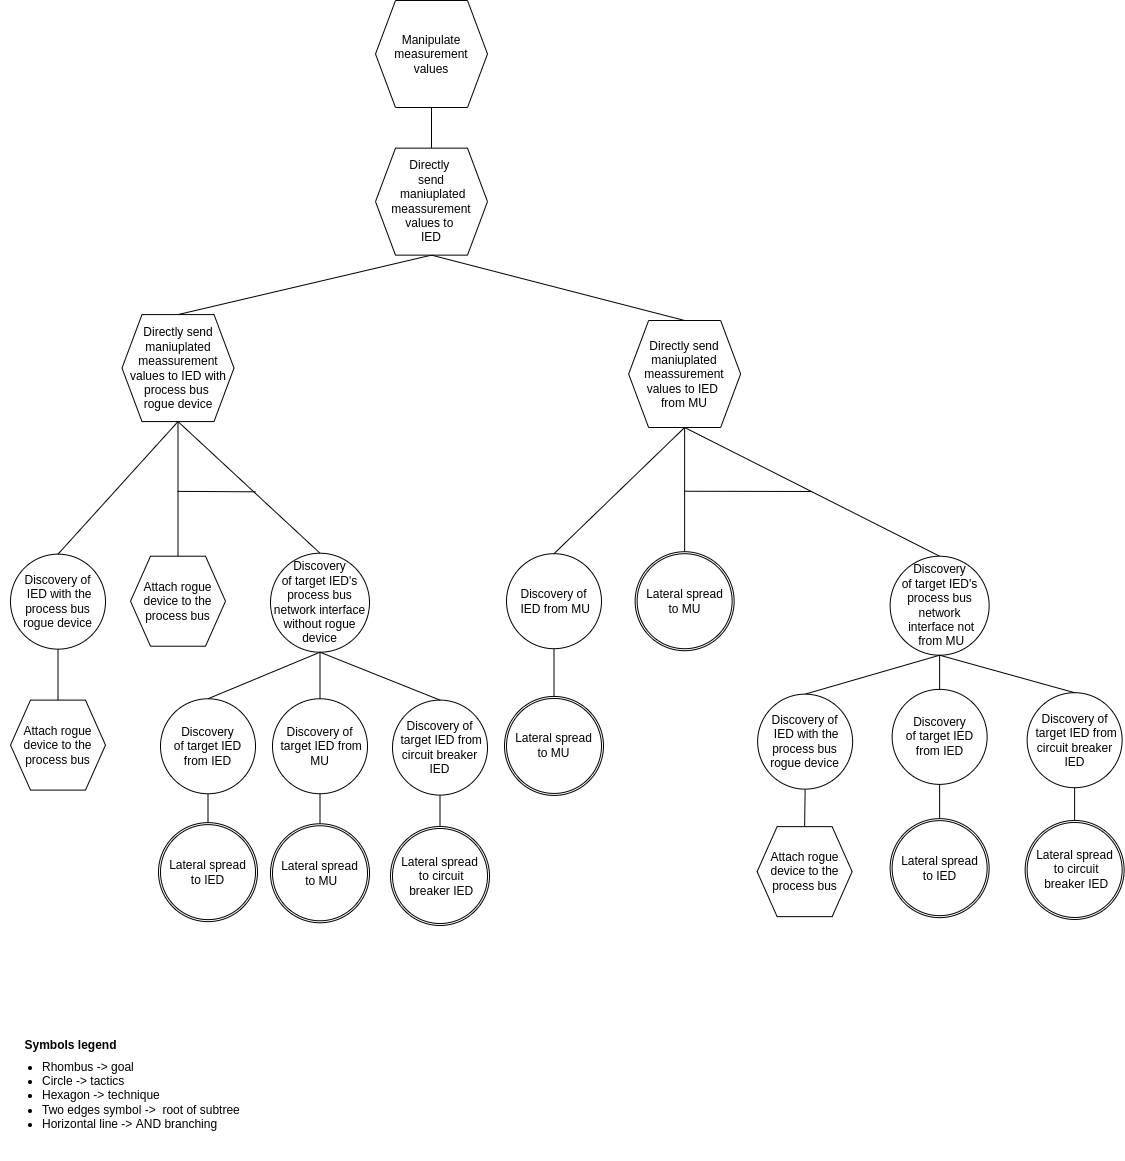

The diagram above was exported from draw.io. Its source (the exported page's mxGraphModel, read from the mxfile embedded in the PNG):
<mxGraphModel dx="3972" dy="905" grid="1" gridSize="10" guides="1" tooltips="1" connect="1" arrows="1" fold="1" page="1" pageScale="1" pageWidth="850" pageHeight="1100" math="0" shadow="0">
  <root>
    <mxCell id="0" />
    <mxCell id="1" parent="0" />
    <mxCell id="q_Y1FQsj2ikYlkpA-Gyn-50" value="&lt;font style=&quot;font-size: 12px&quot;&gt;Symbols legend&lt;/font&gt;" style="text;strokeColor=none;fillColor=none;html=1;fontSize=24;fontStyle=1;verticalAlign=middle;align=center;" parent="1" vertex="1">
      <mxGeometry x="-2530" y="1100.6999999999998" width="100" height="40" as="geometry" />
    </mxCell>
    <mxCell id="q_Y1FQsj2ikYlkpA-Gyn-52" value="&lt;ul&gt;&lt;li&gt;&lt;span&gt;Rhombus -&amp;gt; goal&lt;/span&gt;&lt;/li&gt;&lt;li&gt;&lt;span&gt;Circle -&amp;gt; tactics&lt;/span&gt;&lt;br&gt;&lt;/li&gt;&lt;li&gt;Hexagon -&amp;gt; technique&lt;/li&gt;&lt;li&gt;Two edges symbol -&amp;gt;&amp;nbsp; root of subtree&lt;/li&gt;&lt;li&gt;Horizontal line -&amp;gt; AND branching&lt;/li&gt;&lt;/ul&gt;" style="text;strokeColor=none;fillColor=none;html=1;whiteSpace=wrap;verticalAlign=middle;overflow=hidden;fontSize=12;" parent="1" vertex="1">
      <mxGeometry x="-2550" y="1110.7" width="256" height="129.3" as="geometry" />
    </mxCell>
    <mxCell id="9H-tE4e6yT4y3pQhg7dt-3" value="" style="endArrow=none;html=1;rounded=0;entryX=0.5;entryY=0;entryDx=0;entryDy=0;exitX=0.5;exitY=1;exitDx=0;exitDy=0;" parent="1" source="nbdmeN9ukbkjmMOt9uIb-3" target="2dhj_4RlpSU6l_lUr5A2-26" edge="1">
      <mxGeometry width="50" height="50" relative="1" as="geometry">
        <mxPoint x="-1280" y="283.52" as="sourcePoint" />
        <mxPoint x="-1273" y="349.46" as="targetPoint" />
      </mxGeometry>
    </mxCell>
    <mxCell id="9H-tE4e6yT4y3pQhg7dt-4" value="" style="endArrow=none;html=1;rounded=0;exitX=0.5;exitY=0;exitDx=0;exitDy=0;entryX=0.5;entryY=1;entryDx=0;entryDy=0;" parent="1" source="nbdmeN9ukbkjmMOt9uIb-3" target="nbdmeN9ukbkjmMOt9uIb-6" edge="1">
      <mxGeometry width="50" height="50" relative="1" as="geometry">
        <mxPoint x="-916.79" y="221.5" as="sourcePoint" />
        <mxPoint x="-168.25" y="140.5" as="targetPoint" />
      </mxGeometry>
    </mxCell>
    <mxCell id="nbdmeN9ukbkjmMOt9uIb-3" value="Directly &lt;br&gt;send&lt;br&gt;&amp;nbsp;maniuplated meassurement values to &lt;br&gt;IED" style="shape=hexagon;perimeter=hexagonPerimeter2;whiteSpace=wrap;html=1;fixedSize=1;" parent="1" vertex="1">
      <mxGeometry x="-2175" y="227.63999999999996" width="112" height="107" as="geometry" />
    </mxCell>
    <mxCell id="nbdmeN9ukbkjmMOt9uIb-6" value="Manipulate measurement values" style="shape=hexagon;perimeter=hexagonPerimeter2;whiteSpace=wrap;html=1;fixedSize=1;" parent="1" vertex="1">
      <mxGeometry x="-2175" y="80" width="112" height="107" as="geometry" />
    </mxCell>
    <mxCell id="XJ2tN9Py6yjStrmt5Zez-1" value="Attach rogue device to the process bus" style="shape=hexagon;perimeter=hexagonPerimeter2;whiteSpace=wrap;html=1;fixedSize=1;" parent="1" vertex="1">
      <mxGeometry x="-2540" y="779.5999999999999" width="95" height="90" as="geometry" />
    </mxCell>
    <mxCell id="XJ2tN9Py6yjStrmt5Zez-3" value="" style="endArrow=none;html=1;rounded=0;entryX=0.5;entryY=0;entryDx=0;entryDy=0;exitX=0.5;exitY=1;exitDx=0;exitDy=0;" parent="1" source="XJ2tN9Py6yjStrmt5Zez-5" target="XJ2tN9Py6yjStrmt5Zez-1" edge="1">
      <mxGeometry width="50" height="50" relative="1" as="geometry">
        <mxPoint x="-2472.75" y="739.4499999999999" as="sourcePoint" />
        <mxPoint x="-2492.75" y="779.4499999999999" as="targetPoint" />
      </mxGeometry>
    </mxCell>
    <mxCell id="XJ2tN9Py6yjStrmt5Zez-5" value="Discovery of&lt;br&gt;&amp;nbsp;IED with the process bus rogue device" style="ellipse;whiteSpace=wrap;html=1;aspect=fixed;" parent="1" vertex="1">
      <mxGeometry x="-2540" y="633.65" width="95" height="95" as="geometry" />
    </mxCell>
    <mxCell id="jbwDA76QQzVgQkV8scoy-10" value="" style="endArrow=none;html=1;rounded=0;exitX=0.5;exitY=1;exitDx=0;exitDy=0;entryX=0.5;entryY=0;entryDx=0;entryDy=0;" parent="1" source="nbdmeN9ukbkjmMOt9uIb-3" target="2dhj_4RlpSU6l_lUr5A2-30" edge="1">
      <mxGeometry width="50" height="50" relative="1" as="geometry">
        <mxPoint x="-1049.25" y="308.54999999999995" as="sourcePoint" />
        <mxPoint x="-971.25" y="328.54999999999995" as="targetPoint" />
      </mxGeometry>
    </mxCell>
    <mxCell id="UMl55oz8q9rSYLJt5LJV-1" value="Discovery of&lt;br&gt;&amp;nbsp;IED from MU" style="ellipse;whiteSpace=wrap;html=1;aspect=fixed;" parent="1" vertex="1">
      <mxGeometry x="-2044" y="633.21" width="95" height="95" as="geometry" />
    </mxCell>
    <mxCell id="UMl55oz8q9rSYLJt5LJV-4" value="" style="endArrow=none;html=1;rounded=0;entryX=0.5;entryY=1;entryDx=0;entryDy=0;" parent="1" source="Eut872XBqRHc3ZrEKKBh-3" target="UMl55oz8q9rSYLJt5LJV-1" edge="1">
      <mxGeometry width="50" height="50" relative="1" as="geometry">
        <mxPoint x="-2050" y="760" as="sourcePoint" />
        <mxPoint x="-1982.5" y="787.17" as="targetPoint" />
        <Array as="points" />
      </mxGeometry>
    </mxCell>
    <mxCell id="2dhj_4RlpSU6l_lUr5A2-26" value="Directly send maniuplated meassurement values to IED with process bus &lt;br&gt;rogue device" style="shape=hexagon;perimeter=hexagonPerimeter2;whiteSpace=wrap;html=1;fixedSize=1;" parent="1" vertex="1">
      <mxGeometry x="-2428.5" y="394.08000000000004" width="112" height="107" as="geometry" />
    </mxCell>
    <mxCell id="2dhj_4RlpSU6l_lUr5A2-29" value="" style="endArrow=none;html=1;rounded=0;exitX=0.5;exitY=1;exitDx=0;exitDy=0;entryX=0.5;entryY=0;entryDx=0;entryDy=0;" parent="1" source="2dhj_4RlpSU6l_lUr5A2-26" target="XJ2tN9Py6yjStrmt5Zez-5" edge="1">
      <mxGeometry width="50" height="50" relative="1" as="geometry">
        <mxPoint x="-2176.5" y="591.67" as="sourcePoint" />
        <mxPoint x="-2187" y="491.73999999999995" as="targetPoint" />
      </mxGeometry>
    </mxCell>
    <mxCell id="2dhj_4RlpSU6l_lUr5A2-30" value="Directly send maniuplated meassurement values to IED &lt;br&gt;from MU" style="shape=hexagon;perimeter=hexagonPerimeter2;whiteSpace=wrap;html=1;fixedSize=1;" parent="1" vertex="1">
      <mxGeometry x="-1921.87" y="399.99999999999994" width="112" height="107" as="geometry" />
    </mxCell>
    <mxCell id="2dhj_4RlpSU6l_lUr5A2-31" value="" style="endArrow=none;html=1;rounded=0;exitX=0.5;exitY=1;exitDx=0;exitDy=0;entryX=0.5;entryY=0;entryDx=0;entryDy=0;" parent="1" source="2dhj_4RlpSU6l_lUr5A2-30" target="UMl55oz8q9rSYLJt5LJV-1" edge="1">
      <mxGeometry width="50" height="50" relative="1" as="geometry">
        <mxPoint x="-1997.62" y="536.8499999999999" as="sourcePoint" />
        <mxPoint x="-2151.37" y="579.28" as="targetPoint" />
      </mxGeometry>
    </mxCell>
    <mxCell id="smcJVb3WNA7G4AS9atrX-1" value="" style="endArrow=none;html=1;rounded=0;exitX=0.5;exitY=1;exitDx=0;exitDy=0;entryX=0.5;entryY=0;entryDx=0;entryDy=0;" parent="1" source="2dhj_4RlpSU6l_lUr5A2-26" target="smcJVb3WNA7G4AS9atrX-4" edge="1">
      <mxGeometry width="50" height="50" relative="1" as="geometry">
        <mxPoint x="-2304" y="484.6900000000001" as="sourcePoint" />
        <mxPoint x="-2493" y="384.69" as="targetPoint" />
      </mxGeometry>
    </mxCell>
    <mxCell id="smcJVb3WNA7G4AS9atrX-2" value="" style="endArrow=none;html=1;rounded=0;exitX=0.5;exitY=1;exitDx=0;exitDy=0;entryX=0.5;entryY=0;entryDx=0;entryDy=0;" parent="1" source="2dhj_4RlpSU6l_lUr5A2-26" target="Wc3BPldIsUcrUfqzeBYM-33" edge="1">
      <mxGeometry width="50" height="50" relative="1" as="geometry">
        <mxPoint x="-2304" y="484.6900000000001" as="sourcePoint" />
        <mxPoint x="-2348" y="609.1899999999999" as="targetPoint" />
      </mxGeometry>
    </mxCell>
    <mxCell id="smcJVb3WNA7G4AS9atrX-3" value="" style="endArrow=none;html=1;rounded=0;" parent="1" edge="1">
      <mxGeometry width="50" height="50" relative="1" as="geometry">
        <mxPoint x="-2373" y="570.86" as="sourcePoint" />
        <mxPoint x="-2295" y="571.3199999999999" as="targetPoint" />
      </mxGeometry>
    </mxCell>
    <mxCell id="smcJVb3WNA7G4AS9atrX-4" value="Attach rogue device to the process bus" style="shape=hexagon;perimeter=hexagonPerimeter2;whiteSpace=wrap;html=1;fixedSize=1;" parent="1" vertex="1">
      <mxGeometry x="-2420" y="635.7099999999999" width="95" height="90" as="geometry" />
    </mxCell>
    <mxCell id="Wc3BPldIsUcrUfqzeBYM-32" value="" style="endArrow=none;html=1;rounded=0;entryX=0.5;entryY=0;entryDx=0;entryDy=0;" parent="1" source="Wc3BPldIsUcrUfqzeBYM-34" edge="1">
      <mxGeometry width="50" height="50" relative="1" as="geometry">
        <mxPoint x="-2342.25" y="876.7599999999998" as="sourcePoint" />
        <mxPoint x="-2342.5" y="907.26" as="targetPoint" />
      </mxGeometry>
    </mxCell>
    <mxCell id="Wc3BPldIsUcrUfqzeBYM-33" value="Discovery&lt;br&gt;of target IED's process bus network interface without rogue device" style="ellipse;whiteSpace=wrap;html=1;aspect=fixed;" parent="1" vertex="1">
      <mxGeometry x="-2280" y="632.7199999999999" width="99" height="99" as="geometry" />
    </mxCell>
    <mxCell id="Wc3BPldIsUcrUfqzeBYM-34" value="Discovery&lt;br&gt;of target IED from IED" style="ellipse;whiteSpace=wrap;html=1;aspect=fixed;" parent="1" vertex="1">
      <mxGeometry x="-2390" y="778.2599999999999" width="95" height="95" as="geometry" />
    </mxCell>
    <mxCell id="Wc3BPldIsUcrUfqzeBYM-35" value="" style="endArrow=none;html=1;rounded=0;entryX=0.5;entryY=0;entryDx=0;entryDy=0;exitX=0.5;exitY=1;exitDx=0;exitDy=0;" parent="1" source="Wc3BPldIsUcrUfqzeBYM-33" target="Wc3BPldIsUcrUfqzeBYM-34" edge="1">
      <mxGeometry width="50" height="50" relative="1" as="geometry">
        <mxPoint x="-2233" y="739.2199999999999" as="sourcePoint" />
        <mxPoint x="-2236.5" y="713.5999999999999" as="targetPoint" />
      </mxGeometry>
    </mxCell>
    <mxCell id="Wc3BPldIsUcrUfqzeBYM-45" value="Discovery of&lt;br&gt;&amp;nbsp;target IED from MU" style="ellipse;whiteSpace=wrap;html=1;aspect=fixed;" parent="1" vertex="1">
      <mxGeometry x="-2278" y="778.2599999999999" width="95" height="95" as="geometry" />
    </mxCell>
    <mxCell id="Wc3BPldIsUcrUfqzeBYM-46" value="" style="endArrow=none;html=1;rounded=0;entryX=0.5;entryY=1;entryDx=0;entryDy=0;" parent="1" target="Wc3BPldIsUcrUfqzeBYM-45" edge="1">
      <mxGeometry width="50" height="50" relative="1" as="geometry">
        <mxPoint x="-2230.5" y="905.26" as="sourcePoint" />
        <mxPoint x="-2218" y="868.7599999999999" as="targetPoint" />
        <Array as="points" />
      </mxGeometry>
    </mxCell>
    <mxCell id="Wc3BPldIsUcrUfqzeBYM-47" value="" style="endArrow=none;html=1;rounded=0;entryX=0.5;entryY=0;entryDx=0;entryDy=0;exitX=0.5;exitY=1;exitDx=0;exitDy=0;" parent="1" source="Wc3BPldIsUcrUfqzeBYM-33" target="Wc3BPldIsUcrUfqzeBYM-45" edge="1">
      <mxGeometry width="50" height="50" relative="1" as="geometry">
        <mxPoint x="-2292.5" y="729.2199999999999" as="sourcePoint" />
        <mxPoint x="-2207" y="719.0999999999999" as="targetPoint" />
      </mxGeometry>
    </mxCell>
    <mxCell id="D7rPpnNwgxipxdSlEya6-10" value="Discovery of&lt;br&gt;&amp;nbsp;target IED from circuit breaker IED" style="ellipse;whiteSpace=wrap;html=1;aspect=fixed;" parent="1" vertex="1">
      <mxGeometry x="-2158" y="779.5999999999999" width="95" height="95" as="geometry" />
    </mxCell>
    <mxCell id="D7rPpnNwgxipxdSlEya6-12" value="" style="endArrow=none;html=1;rounded=0;exitX=0.5;exitY=1;exitDx=0;exitDy=0;entryX=0.5;entryY=0;entryDx=0;entryDy=0;" parent="1" source="Wc3BPldIsUcrUfqzeBYM-33" target="D7rPpnNwgxipxdSlEya6-10" edge="1">
      <mxGeometry width="50" height="50" relative="1" as="geometry">
        <mxPoint x="-2220.5" y="736.7199999999998" as="sourcePoint" />
        <mxPoint x="-2332.5" y="788.2599999999998" as="targetPoint" />
      </mxGeometry>
    </mxCell>
    <mxCell id="D7rPpnNwgxipxdSlEya6-49" value="" style="endArrow=none;html=1;rounded=0;exitX=0.5;exitY=1;exitDx=0;exitDy=0;entryX=0.5;entryY=0;entryDx=0;entryDy=0;" parent="1" source="2dhj_4RlpSU6l_lUr5A2-30" edge="1">
      <mxGeometry width="50" height="50" relative="1" as="geometry">
        <mxPoint x="-1987.37" y="519.3100000000002" as="sourcePoint" />
        <mxPoint x="-1865.87" y="641.54" as="targetPoint" />
      </mxGeometry>
    </mxCell>
    <mxCell id="D7rPpnNwgxipxdSlEya6-50" value="" style="endArrow=none;html=1;rounded=0;exitX=0.5;exitY=1;exitDx=0;exitDy=0;entryX=0.5;entryY=0;entryDx=0;entryDy=0;" parent="1" source="2dhj_4RlpSU6l_lUr5A2-30" target="D7rPpnNwgxipxdSlEya6-68" edge="1">
      <mxGeometry width="50" height="50" relative="1" as="geometry">
        <mxPoint x="-1855.87" y="517" as="sourcePoint" />
        <mxPoint x="-1713.37" y="647.62" as="targetPoint" />
      </mxGeometry>
    </mxCell>
    <mxCell id="D7rPpnNwgxipxdSlEya6-52" value="" style="endArrow=none;html=1;rounded=0;" parent="1" edge="1">
      <mxGeometry width="50" height="50" relative="1" as="geometry">
        <mxPoint x="-1866" y="570.74" as="sourcePoint" />
        <mxPoint x="-1750" y="570.96" as="targetPoint" />
        <Array as="points">
          <mxPoint x="-1740" y="571" />
        </Array>
      </mxGeometry>
    </mxCell>
    <mxCell id="D7rPpnNwgxipxdSlEya6-68" value="Discovery&lt;br&gt;of target IED's process bus network&lt;br&gt;&amp;nbsp;interface not&lt;br&gt;&amp;nbsp;from MU" style="ellipse;whiteSpace=wrap;html=1;aspect=fixed;" parent="1" vertex="1">
      <mxGeometry x="-1660.37" y="635.7100000000003" width="99" height="99" as="geometry" />
    </mxCell>
    <mxCell id="D7rPpnNwgxipxdSlEya6-69" value="Discovery&lt;br&gt;of target IED from IED" style="ellipse;whiteSpace=wrap;html=1;aspect=fixed;" parent="1" vertex="1">
      <mxGeometry x="-1658.37" y="768.87" width="95" height="95" as="geometry" />
    </mxCell>
    <mxCell id="D7rPpnNwgxipxdSlEya6-70" value="" style="endArrow=none;html=1;rounded=0;entryX=0.5;entryY=0;entryDx=0;entryDy=0;exitX=0.5;exitY=1;exitDx=0;exitDy=0;" parent="1" source="D7rPpnNwgxipxdSlEya6-68" target="D7rPpnNwgxipxdSlEya6-69" edge="1">
      <mxGeometry width="50" height="50" relative="1" as="geometry">
        <mxPoint x="-1613.37" y="746.3800000000002" as="sourcePoint" />
        <mxPoint x="-1616.87" y="720.7600000000003" as="targetPoint" />
      </mxGeometry>
    </mxCell>
    <mxCell id="D7rPpnNwgxipxdSlEya6-83" value="" style="endArrow=none;html=1;rounded=0;entryX=0.5;entryY=0;entryDx=0;entryDy=0;exitX=0.5;exitY=1;exitDx=0;exitDy=0;" parent="1" source="D7rPpnNwgxipxdSlEya6-68" target="D7rPpnNwgxipxdSlEya6-86" edge="1">
      <mxGeometry width="50" height="50" relative="1" as="geometry">
        <mxPoint x="-1611.37" y="746.3800000000002" as="sourcePoint" />
        <mxPoint x="-1726.12" y="772.5700000000003" as="targetPoint" />
      </mxGeometry>
    </mxCell>
    <mxCell id="D7rPpnNwgxipxdSlEya6-84" value="Attach rogue device to the process bus" style="shape=hexagon;perimeter=hexagonPerimeter2;whiteSpace=wrap;html=1;fixedSize=1;" parent="1" vertex="1">
      <mxGeometry x="-1793.37" y="906.14" width="95" height="90" as="geometry" />
    </mxCell>
    <mxCell id="D7rPpnNwgxipxdSlEya6-85" value="" style="endArrow=none;html=1;rounded=0;entryX=0.5;entryY=0;entryDx=0;entryDy=0;exitX=0.5;exitY=1;exitDx=0;exitDy=0;" parent="1" source="D7rPpnNwgxipxdSlEya6-86" target="D7rPpnNwgxipxdSlEya6-84" edge="1">
      <mxGeometry width="50" height="50" relative="1" as="geometry">
        <mxPoint x="-1746.12" y="1078.14" as="sourcePoint" />
        <mxPoint x="-1766.12" y="1118.1399999999996" as="targetPoint" />
      </mxGeometry>
    </mxCell>
    <mxCell id="D7rPpnNwgxipxdSlEya6-86" value="Discovery of&lt;br&gt;&amp;nbsp;IED with the process bus rogue device" style="ellipse;whiteSpace=wrap;html=1;aspect=fixed;" parent="1" vertex="1">
      <mxGeometry x="-1792.87" y="773.64" width="95" height="95" as="geometry" />
    </mxCell>
    <mxCell id="D7rPpnNwgxipxdSlEya6-96" value="Discovery of&lt;br&gt;&amp;nbsp;target IED from circuit breaker IED" style="ellipse;whiteSpace=wrap;html=1;aspect=fixed;" parent="1" vertex="1">
      <mxGeometry x="-1523.37" y="772.2100000000003" width="95" height="95" as="geometry" />
    </mxCell>
    <mxCell id="D7rPpnNwgxipxdSlEya6-97" value="" style="endArrow=none;html=1;rounded=0;entryX=0.5;entryY=1;entryDx=0;entryDy=0;" parent="1" target="D7rPpnNwgxipxdSlEya6-96" edge="1">
      <mxGeometry width="50" height="50" relative="1" as="geometry">
        <mxPoint x="-1475.87" y="906.1600000000003" as="sourcePoint" />
        <mxPoint x="-1463.37" y="862.7100000000003" as="targetPoint" />
        <Array as="points" />
      </mxGeometry>
    </mxCell>
    <mxCell id="D7rPpnNwgxipxdSlEya6-98" value="" style="endArrow=none;html=1;rounded=0;exitX=0.5;exitY=1;exitDx=0;exitDy=0;entryX=0.5;entryY=0;entryDx=0;entryDy=0;" parent="1" source="D7rPpnNwgxipxdSlEya6-68" target="D7rPpnNwgxipxdSlEya6-96" edge="1">
      <mxGeometry width="50" height="50" relative="1" as="geometry">
        <mxPoint x="-1473.37" y="721.7799999999999" as="sourcePoint" />
        <mxPoint x="-1575.37" y="783.3199999999998" as="targetPoint" />
      </mxGeometry>
    </mxCell>
    <mxCell id="yaJKkz-B93BoxuXkvXco-1" value="" style="ellipse;whiteSpace=wrap;html=1;aspect=fixed;" parent="1" vertex="1">
      <mxGeometry x="-2392" y="902.1299999999999" width="99" height="99" as="geometry" />
    </mxCell>
    <mxCell id="yaJKkz-B93BoxuXkvXco-2" value="Lateral spread&lt;br&gt;to IED" style="ellipse;whiteSpace=wrap;html=1;aspect=fixed;" parent="1" vertex="1">
      <mxGeometry x="-2390" y="904.1299999999999" width="95" height="95" as="geometry" />
    </mxCell>
    <mxCell id="yaJKkz-B93BoxuXkvXco-3" value="" style="ellipse;whiteSpace=wrap;html=1;aspect=fixed;" parent="1" vertex="1">
      <mxGeometry x="-2280" y="903.2599999999999" width="99" height="99" as="geometry" />
    </mxCell>
    <mxCell id="yaJKkz-B93BoxuXkvXco-4" value="Lateral spread&lt;br&gt;&amp;nbsp;to MU" style="ellipse;whiteSpace=wrap;html=1;aspect=fixed;" parent="1" vertex="1">
      <mxGeometry x="-2278" y="905.2599999999999" width="95" height="95" as="geometry" />
    </mxCell>
    <mxCell id="yaJKkz-B93BoxuXkvXco-5" value="" style="endArrow=none;html=1;rounded=0;entryX=0.5;entryY=1;entryDx=0;entryDy=0;" parent="1" target="D7rPpnNwgxipxdSlEya6-10" edge="1">
      <mxGeometry width="50" height="50" relative="1" as="geometry">
        <mxPoint x="-2110.5" y="908.0000000000001" as="sourcePoint" />
        <mxPoint x="-2128" y="876.0600000000001" as="targetPoint" />
        <Array as="points" />
      </mxGeometry>
    </mxCell>
    <mxCell id="yaJKkz-B93BoxuXkvXco-6" value="" style="ellipse;whiteSpace=wrap;html=1;aspect=fixed;" parent="1" vertex="1">
      <mxGeometry x="-2160" y="905.9999999999999" width="99" height="99" as="geometry" />
    </mxCell>
    <mxCell id="yaJKkz-B93BoxuXkvXco-7" value="Lateral spread&lt;br&gt;&amp;nbsp;to circuit&lt;br&gt;&amp;nbsp;breaker IED" style="ellipse;whiteSpace=wrap;html=1;aspect=fixed;" parent="1" vertex="1">
      <mxGeometry x="-2158" y="907.9999999999999" width="95" height="95" as="geometry" />
    </mxCell>
    <mxCell id="yaJKkz-B93BoxuXkvXco-10" value="" style="ellipse;whiteSpace=wrap;html=1;aspect=fixed;" parent="1" vertex="1">
      <mxGeometry x="-1915.37" y="631.2099999999998" width="99" height="99" as="geometry" />
    </mxCell>
    <mxCell id="yaJKkz-B93BoxuXkvXco-11" value="Lateral spread&lt;br&gt;to MU" style="ellipse;whiteSpace=wrap;html=1;aspect=fixed;" parent="1" vertex="1">
      <mxGeometry x="-1913.37" y="633.2099999999998" width="95" height="95" as="geometry" />
    </mxCell>
    <mxCell id="yaJKkz-B93BoxuXkvXco-12" value="" style="endArrow=none;html=1;rounded=0;entryX=0.5;entryY=0;entryDx=0;entryDy=0;exitX=0.5;exitY=1;exitDx=0;exitDy=0;" parent="1" source="D7rPpnNwgxipxdSlEya6-69" target="yaJKkz-B93BoxuXkvXco-14" edge="1">
      <mxGeometry width="50" height="50" relative="1" as="geometry">
        <mxPoint x="-1630" y="870" as="sourcePoint" />
        <mxPoint x="-1610.62" y="888.2699999999999" as="targetPoint" />
        <Array as="points" />
      </mxGeometry>
    </mxCell>
    <mxCell id="yaJKkz-B93BoxuXkvXco-13" value="" style="ellipse;whiteSpace=wrap;html=1;aspect=fixed;" parent="1" vertex="1">
      <mxGeometry x="-1660.37" y="898.1399999999998" width="99" height="99" as="geometry" />
    </mxCell>
    <mxCell id="yaJKkz-B93BoxuXkvXco-14" value="Lateral spread&lt;br&gt;to IED" style="ellipse;whiteSpace=wrap;html=1;aspect=fixed;" parent="1" vertex="1">
      <mxGeometry x="-1658.37" y="900.1399999999998" width="95" height="95" as="geometry" />
    </mxCell>
    <mxCell id="yaJKkz-B93BoxuXkvXco-15" value="" style="ellipse;whiteSpace=wrap;html=1;aspect=fixed;" parent="1" vertex="1">
      <mxGeometry x="-1525.37" y="899.9599999999998" width="99" height="99" as="geometry" />
    </mxCell>
    <mxCell id="yaJKkz-B93BoxuXkvXco-16" value="Lateral spread&lt;br&gt;&amp;nbsp;to circuit&lt;br&gt;&amp;nbsp;breaker IED" style="ellipse;whiteSpace=wrap;html=1;aspect=fixed;" parent="1" vertex="1">
      <mxGeometry x="-1523.37" y="901.9599999999998" width="95" height="95" as="geometry" />
    </mxCell>
    <mxCell id="Eut872XBqRHc3ZrEKKBh-2" value="" style="ellipse;whiteSpace=wrap;html=1;aspect=fixed;" parent="1" vertex="1">
      <mxGeometry x="-2046" y="775.9399999999998" width="99" height="99" as="geometry" />
    </mxCell>
    <mxCell id="Eut872XBqRHc3ZrEKKBh-3" value="Lateral spread&lt;br&gt;to MU" style="ellipse;whiteSpace=wrap;html=1;aspect=fixed;" parent="1" vertex="1">
      <mxGeometry x="-2044" y="777.9399999999998" width="95" height="95" as="geometry" />
    </mxCell>
  </root>
</mxGraphModel>